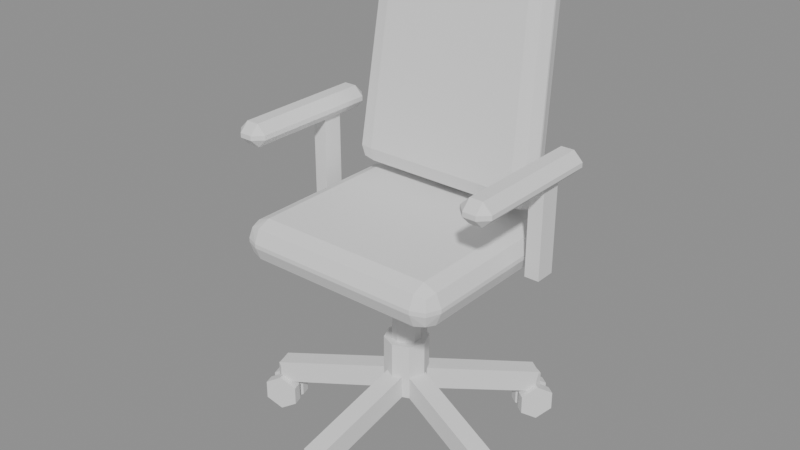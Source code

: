 # Source: source.blend  (saved by Blender 5.2.45; exported with 4.5.12 LTS)
import bpy
from mathutils import Matrix  # noqa: F401  (used for matrix-valued properties, if any)

bpy.ops.wm.read_factory_settings(use_empty=True)
scene = bpy.context.scene
scene.name = 'Scene'

# ---- meshes
me_cube = bpy.data.meshes.new('Cube')
me_cube.from_pydata([(-0.215, -0.195, -0.05), (-0.215, -0.24, -0.005), (-0.26, -0.195, -0.005), (-0.215, -0.2268, -0.03682), (-0.241, -0.221, -0.03098), (-0.2468, -0.2268, -0.005), (-0.2468, -0.195, -0.03682), (-0.215, -0.24, 0.005), (-0.215, -0.195, 0.05), (-0.26, -0.195, 0.005), (-0.215, -0.2268, 0.03682), (-0.241, -0.221, 0.03098), (-0.2468, -0.195, 0.03682), (-0.2468, -0.2268, 0.005), (-0.215, 0.195, -0.05), (-0.26, 0.195, -0.005), (-0.215, 0.24, -0.005), (-0.2468, 0.195, -0.03682), (-0.241, 0.221, -0.03098), (-0.2468, 0.2268, -0.005), (-0.215, 0.2268, -0.03682), (-0.215, 0.195, 0.05), (-0.215, 0.24, 0.005), (-0.26, 0.195, 0.005), (-0.215, 0.2268, 0.03682), (-0.241, 0.221, 0.03098), (-0.2468, 0.2268, 0.005), (-0.2468, 0.195, 0.03682), (0.215, -0.195, -0.05), (0.26, -0.195, -0.005), (0.215, -0.24, -0.005), (0.2468, -0.195, -0.03682), (0.241, -0.221, -0.03098), (0.2468, -0.2268, -0.005), (0.215, -0.2268, -0.03682), (0.215, -0.195, 0.05), (0.215, -0.24, 0.005), (0.26, -0.195, 0.005), (0.215, -0.2268, 0.03682), (0.241, -0.221, 0.03098), (0.2468, -0.2268, 0.005), (0.2468, -0.195, 0.03682), (0.215, 0.195, -0.05), (0.215, 0.24, -0.005), (0.26, 0.195, -0.005), (0.215, 0.2268, -0.03682), (0.241, 0.221, -0.03098), (0.2468, 0.2268, -0.005), (0.2468, 0.195, -0.03682), (0.215, 0.195, 0.05), (0.26, 0.195, 0.005), (0.215, 0.24, 0.005), (0.2468, 0.195, 0.03682), (0.241, 0.221, 0.03098), (0.2468, 0.2268, 0.005), (0.215, 0.2268, 0.03682)], [], [(0, 3, 4, 6), (1, 5, 4, 3), (2, 6, 4, 5), (7, 10, 11, 13), (8, 12, 11, 10), (9, 13, 11, 12), (14, 17, 18, 20), (15, 19, 18, 17), (16, 20, 18, 19), (21, 24, 25, 27), (22, 26, 25, 24), (23, 27, 25, 26), (28, 31, 32, 34), (29, 33, 32, 31), (30, 34, 32, 33), (35, 38, 39, 41), (36, 40, 39, 38), (37, 41, 39, 40), (42, 45, 46, 48), (43, 47, 46, 45), (44, 48, 46, 47), (49, 52, 53, 55), (50, 54, 53, 52), (51, 55, 53, 54), (14, 0, 6, 17), (17, 6, 2, 15), (1, 7, 13, 5), (5, 13, 9, 2), (8, 21, 27, 12), (12, 27, 23, 9), (22, 16, 19, 26), (26, 19, 15, 23), (42, 14, 20, 45), (45, 20, 16, 43), (21, 49, 55, 24), (24, 55, 51, 22), (50, 44, 47, 54), (54, 47, 43, 51), (28, 42, 48, 31), (31, 48, 44, 29), (49, 35, 41, 52), (52, 41, 37, 50), (36, 30, 33, 40), (40, 33, 29, 37), (0, 28, 34, 3), (3, 34, 30, 1), (35, 8, 10, 38), (38, 10, 7, 36), (14, 42, 28, 0), (2, 9, 23, 15), (30, 36, 7, 1), (49, 21, 8, 35), (16, 22, 51, 43), (44, 50, 37, 29)])
_uv = me_cube.uv_layers.new(name='UVMap')
_uv.uv.foreach_set('vector', [0.1466, 0.7266, 0.1466, 0.75, 0.1341, 0.75, 0.125, 0.7266, 0.4875, 0.9784, 0.4875, 1.0, 0.4225, 1.0, 0.375, 0.9784, 0.4875, 0.02344, 0.375, 0.02344, 0.375, 0.009906, 0.4875, 0.0, 0.5125, 0.9784, 0.625, 0.9784, 0.625, 0.9909, 0.5125, 1.0, 0.8534, 0.7266, 0.875, 0.7266, 0.875, 0.7401, 0.8534, 0.75, 0.5125, 0.02344, 0.5125, 0.0, 0.5775, 0.0, 0.625, 0.02344, 0.1466, 0.5234, 0.125, 0.5234, 0.125, 0.5099, 0.1466, 0.5, 0.4875, 0.2266, 0.4875, 0.25, 0.3988, 0.2546, 0.375, 0.2266, 0.4875, 0.2716, 0.375, 0.2716, 0.3988, 0.2546, 0.4875, 0.25, 0.8534, 0.5234, 0.8534, 0.5, 0.8659, 0.5, 0.875, 0.5234, 0.5125, 0.2716, 0.5125, 0.25, 0.6012, 0.245, 0.625, 0.2716, 0.5125, 0.2266, 0.625, 0.2266, 0.6012, 0.245, 0.5125, 0.25, 0.3534, 0.7266, 0.375, 0.7266, 0.3908, 0.7497, 0.3642, 0.7608, 0.4875, 0.7266, 0.4875, 0.75, 0.3908, 0.7497, 0.375, 0.7266, 0.4875, 0.7716, 0.3642, 0.7608, 0.3908, 0.7497, 0.4875, 0.75, 0.6466, 0.7266, 0.6358, 0.7608, 0.6122, 0.7467, 0.625, 0.7266, 0.5125, 0.7716, 0.5125, 0.75, 0.6122, 0.7467, 0.6358, 0.7608, 0.5125, 0.7266, 0.625, 0.7266, 0.6122, 0.7467, 0.5125, 0.75, 0.3534, 0.5234, 0.3642, 0.4892, 0.3878, 0.5033, 0.375, 0.5234, 0.4875, 0.4784, 0.4875, 0.5, 0.3878, 0.5033, 0.3642, 0.4892, 0.4875, 0.5234, 0.375, 0.5234, 0.3878, 0.5033, 0.4875, 0.5, 0.6466, 0.5234, 0.625, 0.5234, 0.6092, 0.5003, 0.6358, 0.4892, 0.5125, 0.5234, 0.5125, 0.5, 0.6092, 0.5003, 0.625, 0.5234, 0.5125, 0.4784, 0.6358, 0.4892, 0.6092, 0.5003, 0.5125, 0.5, 0.1466, 0.5234, 0.1466, 0.7266, 0.125, 0.7266, 0.125, 0.5234, 0.375, 0.2266, 0.375, 0.02344, 0.4875, 0.02344, 0.4875, 0.2266, 0.4875, 0.9784, 0.5125, 0.9784, 0.5125, 1.0, 0.4875, 1.0, 0.4875, 0.0, 0.5125, 0.0, 0.5125, 0.02344, 0.4875, 0.02344, 0.8534, 0.7266, 0.8534, 0.5234, 0.875, 0.5234, 0.875, 0.7266, 0.625, 0.02344, 0.625, 0.2266, 0.5125, 0.2266, 0.5125, 0.02344, 0.5125, 0.2716, 0.4875, 0.2716, 0.4875, 0.25, 0.5125, 0.25, 0.5125, 0.25, 0.4875, 0.25, 0.4875, 0.2266, 0.5125, 0.2266, 0.3534, 0.5234, 0.1466, 0.5234, 0.1466, 0.5, 0.3642, 0.4892, 0.3642, 0.4892, 0.375, 0.2716, 0.4875, 0.2716, 0.4875, 0.4784, 0.8534, 0.5234, 0.6466, 0.5234, 0.6358, 0.4892, 0.8534, 0.5, 0.625, 0.2716, 0.6358, 0.4892, 0.5125, 0.4784, 0.5125, 0.2716, 0.5125, 0.5234, 0.4875, 0.5234, 0.4875, 0.5, 0.5125, 0.5, 0.5125, 0.5, 0.4875, 0.5, 0.4875, 0.4784, 0.5125, 0.4784, 0.3534, 0.7266, 0.3534, 0.5234, 0.375, 0.5234, 0.375, 0.7266, 0.375, 0.7266, 0.375, 0.5234, 0.4875, 0.5234, 0.4875, 0.7266, 0.6466, 0.5234, 0.6466, 0.7266, 0.625, 0.7266, 0.625, 0.5234, 0.625, 0.5234, 0.625, 0.7266, 0.5125, 0.7266, 0.5125, 0.5234, 0.5125, 0.7716, 0.4875, 0.7716, 0.4875, 0.75, 0.5125, 0.75, 0.5125, 0.75, 0.4875, 0.75, 0.4875, 0.7266, 0.5125, 0.7266, 0.1466, 0.7266, 0.3534, 0.7266, 0.3642, 0.7608, 0.1466, 0.75, 0.375, 0.9784, 0.3642, 0.7608, 0.4875, 0.7716, 0.4875, 0.9784, 0.6466, 0.7266, 0.8534, 0.7266, 0.8534, 0.75, 0.6358, 0.7608, 0.6358, 0.7608, 0.625, 0.9784, 0.5125, 0.9784, 0.5125, 0.7716, 0.1466, 0.5234, 0.3534, 0.5234, 0.3534, 0.7266, 0.1466, 0.7266, 0.4875, 0.02344, 0.5125, 0.02344, 0.5125, 0.2266, 0.4875, 0.2266, 0.4875, 0.7716, 0.5125, 0.7716, 0.5125, 0.9784, 0.4875, 0.9784, 0.6466, 0.5234, 0.8534, 0.5234, 0.8534, 0.7266, 0.6466, 0.7266, 0.4875, 0.2716, 0.5125, 0.2716, 0.5125, 0.4784, 0.4875, 0.4784, 0.4875, 0.5234, 0.5125, 0.5234, 0.5125, 0.7266, 0.4875, 0.7266])
me_cube.update()
me_cube_001 = bpy.data.meshes.new('Cube.001')
me_cube_001.from_pydata([(-0.195, -0.02561, -0.265), (-0.195, -0.07061, -0.22), (-0.24, -0.0375, -0.22), (-0.195, -0.05743, -0.2518), (-0.221, -0.05815, -0.246), (-0.2268, -0.06558, -0.22), (-0.2268, -0.03376, -0.2518), (-0.1788, -0.07061, 0.22), (-0.1755, -0.02561, 0.265), (-0.2201, -0.0375, 0.22), (-0.1765, -0.05743, 0.2518), (-0.2005, -0.05815, 0.246), (-0.2053, -0.03376, 0.2518), (-0.208, -0.06558, 0.22), (-0.195, -0.02061, -0.265), (-0.24, -0.0325, -0.22), (-0.195, 0.02439, -0.22), (-0.2268, -0.02876, -0.2518), (-0.221, -0.001192, -0.246), (-0.2268, 0.003058, -0.22), (-0.195, 0.01121, -0.2518), (-0.1755, -0.02061, 0.265), (-0.1788, 0.02439, 0.22), (-0.2201, -0.0325, 0.22), (-0.1765, 0.01121, 0.2518), (-0.2005, -0.001192, 0.246), (-0.208, 0.003058, 0.22), (-0.2053, -0.02876, 0.2518), (0.195, -0.02561, -0.265), (0.24, -0.0375, -0.22), (0.195, -0.07061, -0.22), (0.2268, -0.03376, -0.2518), (0.221, -0.05815, -0.246), (0.2268, -0.06558, -0.22), (0.195, -0.05743, -0.2518), (0.1755, -0.02561, 0.265), (0.1788, -0.07061, 0.22), (0.2201, -0.0375, 0.22), (0.1765, -0.05743, 0.2518), (0.2005, -0.05815, 0.246), (0.208, -0.06558, 0.22), (0.2053, -0.03376, 0.2518), (0.195, -0.02061, -0.265), (0.195, 0.02439, -0.22), (0.24, -0.0325, -0.22), (0.195, 0.01121, -0.2518), (0.221, -0.001192, -0.246), (0.2268, 0.003058, -0.22), (0.2268, -0.02876, -0.2518), (0.1755, -0.02061, 0.265), (0.2201, -0.0325, 0.22), (0.1788, 0.02439, 0.22), (0.2053, -0.02876, 0.2518), (0.2005, -0.001192, 0.246), (0.208, 0.003058, 0.22), (0.1765, 0.01121, 0.2518)], [], [(0, 3, 4, 6), (1, 5, 4, 3), (2, 6, 4, 5), (7, 10, 11, 13), (8, 12, 11, 10), (9, 13, 11, 12), (14, 17, 18, 20), (15, 19, 18, 17), (16, 20, 18, 19), (21, 24, 25, 27), (22, 26, 25, 24), (23, 27, 25, 26), (28, 31, 32, 34), (29, 33, 32, 31), (30, 34, 32, 33), (35, 38, 39, 41), (36, 40, 39, 38), (37, 41, 39, 40), (42, 45, 46, 48), (43, 47, 46, 45), (44, 48, 46, 47), (49, 52, 53, 55), (50, 54, 53, 52), (51, 55, 53, 54), (14, 0, 6, 17), (17, 6, 2, 15), (1, 7, 13, 5), (5, 13, 9, 2), (8, 21, 27, 12), (12, 27, 23, 9), (22, 16, 19, 26), (26, 19, 15, 23), (42, 14, 20, 45), (45, 20, 16, 43), (21, 49, 55, 24), (24, 55, 51, 22), (50, 44, 47, 54), (54, 47, 43, 51), (28, 42, 48, 31), (31, 48, 44, 29), (49, 35, 41, 52), (52, 41, 37, 50), (36, 30, 33, 40), (40, 33, 29, 37), (0, 28, 34, 3), (3, 34, 30, 1), (35, 8, 10, 38), (38, 10, 7, 36), (14, 42, 28, 0), (2, 9, 23, 15), (30, 36, 7, 1), (49, 21, 8, 35), (16, 22, 51, 43), (44, 50, 37, 29)])
_uv = me_cube_001.uv_layers.new(name='UVMap')
_uv.uv.foreach_set('vector', [0.1484, 0.6316, 0.1484, 0.75, 0.1349, 0.75, 0.125, 0.6316, 0.3962, 0.9766, 0.3962, 1.0, 0.384, 1.0, 0.375, 0.9766, 0.3962, 0.1184, 0.375, 0.1184, 0.375, 0.05005, 0.3962, 0.0, 0.6038, 0.9766, 0.625, 0.9766, 0.625, 0.9901, 0.6038, 1.0, 0.8516, 0.6316, 0.875, 0.6316, 0.875, 0.6999, 0.8516, 0.75, 0.6038, 0.1184, 0.6038, 0.0, 0.616, 0.0, 0.625, 0.1184, 0.1484, 0.6184, 0.125, 0.6184, 0.125, 0.5501, 0.1484, 0.5, 0.3962, 0.1316, 0.3962, 0.25, 0.3795, 0.255, 0.375, 0.1316, 0.3962, 0.2734, 0.375, 0.2734, 0.3795, 0.255, 0.3962, 0.25, 0.8516, 0.6184, 0.8516, 0.5, 0.8651, 0.5, 0.875, 0.6184, 0.6038, 0.2734, 0.6038, 0.25, 0.6205, 0.225, 0.625, 0.2734, 0.6038, 0.1316, 0.625, 0.1316, 0.6205, 0.225, 0.6038, 0.25, 0.3516, 0.6316, 0.375, 0.6316, 0.378, 0.7366, 0.3633, 0.7617, 0.3962, 0.6316, 0.3962, 0.75, 0.378, 0.7366, 0.375, 0.6316, 0.3962, 0.7734, 0.3633, 0.7617, 0.378, 0.7366, 0.3962, 0.75, 0.6484, 0.6316, 0.6367, 0.7617, 0.6253, 0.7333, 0.625, 0.6316, 0.6038, 0.7734, 0.6038, 0.75, 0.6253, 0.7333, 0.6367, 0.7617, 0.6038, 0.6316, 0.625, 0.6316, 0.6253, 0.7333, 0.6038, 0.75, 0.3516, 0.6184, 0.3633, 0.4883, 0.3747, 0.5167, 0.375, 0.6184, 0.3962, 0.4766, 0.3962, 0.5, 0.3747, 0.5167, 0.3633, 0.4883, 0.3962, 0.6184, 0.375, 0.6184, 0.3747, 0.5167, 0.3962, 0.5, 0.6484, 0.6184, 0.625, 0.6184, 0.622, 0.5134, 0.6367, 0.4883, 0.6038, 0.6184, 0.6038, 0.5, 0.622, 0.5134, 0.625, 0.6184, 0.6038, 0.4766, 0.6367, 0.4883, 0.622, 0.5134, 0.6038, 0.5, 0.1484, 0.6184, 0.1484, 0.6316, 0.125, 0.6316, 0.125, 0.6184, 0.375, 0.1316, 0.375, 0.1184, 0.3962, 0.1184, 0.3962, 0.1316, 0.3962, 0.9766, 0.6038, 0.9766, 0.6038, 1.0, 0.3962, 1.0, 0.3962, 0.0, 0.6038, 0.0, 0.6038, 0.1184, 0.3962, 0.1184, 0.8516, 0.6316, 0.8516, 0.6184, 0.875, 0.6184, 0.875, 0.6316, 0.625, 0.1184, 0.625, 0.1316, 0.6038, 0.1316, 0.6038, 0.1184, 0.6038, 0.2734, 0.3962, 0.2734, 0.3962, 0.25, 0.6038, 0.25, 0.6038, 0.25, 0.3962, 0.25, 0.3962, 0.1316, 0.6038, 0.1316, 0.3516, 0.6184, 0.1484, 0.6184, 0.1484, 0.5, 0.3633, 0.4883, 0.3633, 0.4883, 0.375, 0.2734, 0.3962, 0.2734, 0.3962, 0.4766, 0.8516, 0.6184, 0.6484, 0.6184, 0.6367, 0.4883, 0.8516, 0.5, 0.625, 0.2734, 0.6367, 0.4883, 0.6038, 0.4766, 0.6038, 0.2734, 0.6038, 0.6184, 0.3962, 0.6184, 0.3962, 0.5, 0.6038, 0.5, 0.6038, 0.5, 0.3962, 0.5, 0.3962, 0.4766, 0.6038, 0.4766, 0.3516, 0.6316, 0.3516, 0.6184, 0.375, 0.6184, 0.375, 0.6316, 0.375, 0.6316, 0.375, 0.6184, 0.3962, 0.6184, 0.3962, 0.6316, 0.6484, 0.6184, 0.6484, 0.6316, 0.625, 0.6316, 0.625, 0.6184, 0.625, 0.6184, 0.625, 0.6316, 0.6038, 0.6316, 0.6038, 0.6184, 0.6038, 0.7734, 0.3962, 0.7734, 0.3962, 0.75, 0.6038, 0.75, 0.6038, 0.75, 0.3962, 0.75, 0.3962, 0.6316, 0.6038, 0.6316, 0.1484, 0.6316, 0.3516, 0.6316, 0.3633, 0.7617, 0.1484, 0.75, 0.375, 0.9766, 0.3633, 0.7617, 0.3962, 0.7734, 0.3962, 0.9766, 0.6484, 0.6316, 0.8516, 0.6316, 0.8516, 0.75, 0.6367, 0.7617, 0.6367, 0.7617, 0.625, 0.9766, 0.6038, 0.9766, 0.6038, 0.7734, 0.1484, 0.6184, 0.3516, 0.6184, 0.3516, 0.6316, 0.1484, 0.6316, 0.3962, 0.1184, 0.6038, 0.1184, 0.6038, 0.1316, 0.3962, 0.1316, 0.3962, 0.7734, 0.6038, 0.7734, 0.6038, 0.9766, 0.3962, 0.9766, 0.6484, 0.6184, 0.8516, 0.6184, 0.8516, 0.6316, 0.6484, 0.6316, 0.3962, 0.2734, 0.6038, 0.2734, 0.6038, 0.4766, 0.3962, 0.4766, 0.3962, 0.6184, 0.6038, 0.6184, 0.6038, 0.6316, 0.3962, 0.6316])
me_cube_001.update()
me_cube_002 = bpy.data.meshes.new('Cube.002')
me_cube_002.from_pydata([(-0.05, -0.0375, -0.12), (-0.05, -0.0375, 0.12), (-0.05, 0.0375, -0.12), (-0.05, 0.0375, 0.12), (0.05, -0.0375, -0.12), (0.05, -0.0375, 0.12), (0.05, 0.0375, -0.12), (0.05, 0.0375, 0.12)], [], [(0, 1, 3, 2), (2, 3, 7, 6), (6, 7, 5, 4), (4, 5, 1, 0), (2, 6, 4, 0), (7, 3, 1, 5)])
_uv = me_cube_002.uv_layers.new(name='UVMap')
_uv.uv.foreach_set('vector', [0.375, 0.0, 0.625, 0.0, 0.625, 0.25, 0.375, 0.25, 0.375, 0.25, 0.625, 0.25, 0.625, 0.5, 0.375, 0.5, 0.375, 0.5, 0.625, 0.5, 0.625, 0.75, 0.375, 0.75, 0.375, 0.75, 0.625, 0.75, 0.625, 1.0, 0.375, 1.0, 0.125, 0.5, 0.375, 0.5, 0.375, 0.75, 0.125, 0.75, 0.625, 0.5, 0.875, 0.5, 0.875, 0.75, 0.625, 0.75])
me_cube_002.update()
me_cube_003 = bpy.data.meshes.new('Cube.003')
me_cube_003.from_pydata([(-0.0155, -0.158, -0.0275), (-0.0155, -0.18, -0.0055), (-0.0375, -0.158, -0.0055), (-0.0155, -0.18, 0.0055), (-0.0155, -0.158, 0.0275), (-0.0375, -0.158, 0.0055), (-0.0155, 0.158, -0.0275), (-0.0375, 0.158, -0.0055), (-0.0155, 0.18, -0.0055), (-0.0155, 0.158, 0.0275), (-0.0155, 0.18, 0.0055), (-0.0375, 0.158, 0.0055), (0.0155, -0.158, -0.0275), (0.0375, -0.158, -0.0055), (0.0155, -0.18, -0.0055), (0.0155, -0.158, 0.0275), (0.0155, -0.18, 0.0055), (0.0375, -0.158, 0.0055), (0.0155, 0.158, -0.0275), (0.0155, 0.18, -0.0055), (0.0375, 0.158, -0.0055), (0.0155, 0.158, 0.0275), (0.0375, 0.158, 0.0055), (0.0155, 0.18, 0.0055)], [], [(0, 1, 2), (3, 4, 5), (6, 7, 8), (9, 10, 11), (12, 13, 14), (15, 16, 17), (18, 19, 20), (21, 22, 23), (6, 0, 2, 7), (1, 3, 5, 2), (4, 9, 11, 5), (10, 8, 7, 11), (18, 6, 8, 19), (9, 21, 23, 10), (22, 20, 19, 23), (12, 18, 20, 13), (21, 15, 17, 22), (16, 14, 13, 17), (0, 12, 14, 1), (15, 4, 3, 16), (6, 18, 12, 0), (2, 5, 11, 7), (14, 16, 3, 1), (21, 9, 4, 15), (8, 10, 23, 19), (20, 22, 17, 13)])
_uv = me_cube_003.uv_layers.new(name='UVMap')
_uv.uv.foreach_set('vector', [0.1983, 0.7347, 0.1983, 0.75, 0.125, 0.7347, 0.525, 0.0, 0.625, 0.01528, 0.525, 0.01528, 0.1983, 0.5153, 0.125, 0.5153, 0.1983, 0.5, 0.625, 0.2643, 0.525, 0.305, 0.525, 0.2347, 0.3017, 0.7347, 0.45, 0.7347, 0.3883, 0.7867, 0.6617, 0.779, 0.525, 0.8233, 0.525, 0.7385, 0.3017, 0.5153, 0.3883, 0.4633, 0.45, 0.5153, 0.6617, 0.471, 0.525, 0.5115, 0.525, 0.4267, 0.1983, 0.5153, 0.1983, 0.7347, 0.125, 0.7347, 0.125, 0.5153, 0.475, 0.0, 0.525, 0.0, 0.525, 0.01528, 0.475, 0.01528, 0.625, 0.01528, 0.625, 0.2643, 0.525, 0.2347, 0.525, 0.01528, 0.525, 0.305, 0.475, 0.3233, 0.475, 0.2347, 0.525, 0.2347, 0.3017, 0.5153, 0.1983, 0.5153, 0.1983, 0.5, 0.3883, 0.4633, 0.625, 0.2643, 0.6617, 0.471, 0.525, 0.4267, 0.525, 0.305, 0.525, 0.5115, 0.45, 0.5153, 0.3883, 0.4633, 0.525, 0.4267, 0.3017, 0.7347, 0.3017, 0.5153, 0.45, 0.5153, 0.45, 0.7347, 0.6617, 0.471, 0.6617, 0.779, 0.525, 0.7385, 0.525, 0.5115, 0.525, 0.8233, 0.3883, 0.7867, 0.45, 0.7347, 0.525, 0.7385, 0.1983, 0.7347, 0.3017, 0.7347, 0.3883, 0.7867, 0.1983, 0.75, 0.6617, 0.779, 0.625, 0.9267, 0.525, 0.9267, 0.525, 0.8233, 0.1983, 0.5153, 0.3017, 0.5153, 0.3017, 0.7347, 0.1983, 0.7347, 0.475, 0.01528, 0.525, 0.01528, 0.525, 0.2347, 0.475, 0.2347, 0.3883, 0.7867, 0.525, 0.8233, 0.525, 0.9267, 0.475, 0.9267, 0.6617, 0.471, 0.8017, 0.5153, 0.8017, 0.7347, 0.6617, 0.779, 0.475, 0.3233, 0.525, 0.305, 0.525, 0.4267, 0.3883, 0.4633, 0.45, 0.5153, 0.525, 0.5115, 0.525, 0.7385, 0.45, 0.7347])
me_cube_003.update()
me_cube_004 = bpy.data.meshes.new('Cube.004')
me_cube_004.from_pydata([(-0.0175, -0.025, -0.115), (-0.0175, -0.025, 0.115), (-0.0175, 0.025, -0.115), (-0.0175, 0.025, 0.115), (0.0175, -0.025, -0.115), (0.0175, -0.025, 0.115), (0.0175, 0.025, -0.115), (0.0175, 0.025, 0.115)], [], [(0, 1, 3, 2), (2, 3, 7, 6), (6, 7, 5, 4), (4, 5, 1, 0), (2, 6, 4, 0), (7, 3, 1, 5)])
_uv = me_cube_004.uv_layers.new(name='UVMap')
_uv.uv.foreach_set('vector', [0.375, 0.0, 0.625, 0.0, 0.625, 0.25, 0.375, 0.25, 0.375, 0.25, 0.625, 0.25, 0.625, 0.5, 0.375, 0.5, 0.375, 0.5, 0.625, 0.5, 0.625, 0.75, 0.375, 0.75, 0.375, 0.75, 0.625, 0.75, 0.625, 1.0, 0.375, 1.0, 0.125, 0.5, 0.375, 0.5, 0.375, 0.75, 0.125, 0.75, 0.625, 0.5, 0.875, 0.5, 0.875, 0.75, 0.625, 0.75])
me_cube_004.update()
me_cube_005 = bpy.data.meshes.new('Cube.005')
me_cube_005.from_pydata([(-0.0155, -0.158, -0.0275), (-0.0155, -0.18, -0.0055), (-0.0375, -0.158, -0.0055), (-0.0155, -0.18, 0.0055), (-0.0155, -0.158, 0.0275), (-0.0375, -0.158, 0.0055), (-0.0155, 0.158, -0.0275), (-0.0375, 0.158, -0.0055), (-0.0155, 0.18, -0.0055), (-0.0155, 0.158, 0.0275), (-0.0155, 0.18, 0.0055), (-0.0375, 0.158, 0.0055), (0.0155, -0.158, -0.0275), (0.0375, -0.158, -0.0055), (0.0155, -0.18, -0.0055), (0.0155, -0.158, 0.0275), (0.0155, -0.18, 0.0055), (0.0375, -0.158, 0.0055), (0.0155, 0.158, -0.0275), (0.0155, 0.18, -0.0055), (0.0375, 0.158, -0.0055), (0.0155, 0.158, 0.0275), (0.0375, 0.158, 0.0055), (0.0155, 0.18, 0.0055)], [], [(0, 1, 2), (3, 4, 5), (6, 7, 8), (9, 10, 11), (12, 13, 14), (15, 16, 17), (18, 19, 20), (21, 22, 23), (6, 0, 2, 7), (1, 3, 5, 2), (4, 9, 11, 5), (10, 8, 7, 11), (18, 6, 8, 19), (9, 21, 23, 10), (22, 20, 19, 23), (12, 18, 20, 13), (21, 15, 17, 22), (16, 14, 13, 17), (0, 12, 14, 1), (15, 4, 3, 16), (6, 18, 12, 0), (2, 5, 11, 7), (14, 16, 3, 1), (21, 9, 4, 15), (8, 10, 23, 19), (20, 22, 17, 13)])
_uv = me_cube_005.uv_layers.new(name='UVMap')
_uv.uv.foreach_set('vector', [0.1983, 0.7347, 0.1983, 0.75, 0.125, 0.7347, 0.525, 0.0, 0.625, 0.01528, 0.525, 0.01528, 0.1983, 0.5153, 0.125, 0.5153, 0.1983, 0.5, 0.625, 0.2643, 0.525, 0.305, 0.525, 0.2347, 0.3017, 0.7347, 0.45, 0.7347, 0.3883, 0.7867, 0.6617, 0.779, 0.525, 0.8233, 0.525, 0.7385, 0.3017, 0.5153, 0.3883, 0.4633, 0.45, 0.5153, 0.6617, 0.471, 0.525, 0.5115, 0.525, 0.4267, 0.1983, 0.5153, 0.1983, 0.7347, 0.125, 0.7347, 0.125, 0.5153, 0.475, 0.0, 0.525, 0.0, 0.525, 0.01528, 0.475, 0.01528, 0.625, 0.01528, 0.625, 0.2643, 0.525, 0.2347, 0.525, 0.01528, 0.525, 0.305, 0.475, 0.3233, 0.475, 0.2347, 0.525, 0.2347, 0.3017, 0.5153, 0.1983, 0.5153, 0.1983, 0.5, 0.3883, 0.4633, 0.625, 0.2643, 0.6617, 0.471, 0.525, 0.4267, 0.525, 0.305, 0.525, 0.5115, 0.45, 0.5153, 0.3883, 0.4633, 0.525, 0.4267, 0.3017, 0.7347, 0.3017, 0.5153, 0.45, 0.5153, 0.45, 0.7347, 0.6617, 0.471, 0.6617, 0.779, 0.525, 0.7385, 0.525, 0.5115, 0.525, 0.8233, 0.3883, 0.7867, 0.45, 0.7347, 0.525, 0.7385, 0.1983, 0.7347, 0.3017, 0.7347, 0.3883, 0.7867, 0.1983, 0.75, 0.6617, 0.779, 0.625, 0.9267, 0.525, 0.9267, 0.525, 0.8233, 0.1983, 0.5153, 0.3017, 0.5153, 0.3017, 0.7347, 0.1983, 0.7347, 0.475, 0.01528, 0.525, 0.01528, 0.525, 0.2347, 0.475, 0.2347, 0.3883, 0.7867, 0.525, 0.8233, 0.525, 0.9267, 0.475, 0.9267, 0.6617, 0.471, 0.8017, 0.5153, 0.8017, 0.7347, 0.6617, 0.779, 0.475, 0.3233, 0.525, 0.305, 0.525, 0.4267, 0.3883, 0.4633, 0.45, 0.5153, 0.525, 0.5115, 0.525, 0.7385, 0.45, 0.7347])
me_cube_005.update()
me_cube_006 = bpy.data.meshes.new('Cube.006')
me_cube_006.from_pydata([(-0.0175, -0.025, -0.115), (-0.0175, -0.025, 0.115), (-0.0175, 0.025, -0.115), (-0.0175, 0.025, 0.115), (0.0175, -0.025, -0.115), (0.0175, -0.025, 0.115), (0.0175, 0.025, -0.115), (0.0175, 0.025, 0.115)], [], [(0, 1, 3, 2), (2, 3, 7, 6), (6, 7, 5, 4), (4, 5, 1, 0), (2, 6, 4, 0), (7, 3, 1, 5)])
_uv = me_cube_006.uv_layers.new(name='UVMap')
_uv.uv.foreach_set('vector', [0.375, 0.0, 0.625, 0.0, 0.625, 0.25, 0.375, 0.25, 0.375, 0.25, 0.625, 0.25, 0.625, 0.5, 0.375, 0.5, 0.375, 0.5, 0.625, 0.5, 0.625, 0.75, 0.375, 0.75, 0.375, 0.75, 0.625, 0.75, 0.625, 1.0, 0.375, 1.0, 0.125, 0.5, 0.375, 0.5, 0.375, 0.75, 0.125, 0.75, 0.625, 0.5, 0.875, 0.5, 0.875, 0.75, 0.625, 0.75])
me_cube_006.update()
me_cylinder = bpy.data.meshes.new('Cylinder')
me_cylinder.from_pydata([(0.0, 0.035, -0.17), (0.0, 0.035, 0.17), (0.02057, 0.02832, -0.17), (0.02057, 0.02832, 0.17), (0.03329, 0.01082, -0.17), (0.03329, 0.01082, 0.17), (0.03329, -0.01082, -0.17), (0.03329, -0.01082, 0.17), (0.02057, -0.02832, -0.17), (0.02057, -0.02832, 0.17), (0.0, -0.035, -0.17), (0.0, -0.035, 0.17), (-0.02057, -0.02832, -0.17), (-0.02057, -0.02832, 0.17), (-0.03329, -0.01082, -0.17), (-0.03329, -0.01082, 0.17), (-0.03329, 0.01082, -0.17), (-0.03329, 0.01082, 0.17), (-0.02057, 0.02832, -0.17), (-0.02057, 0.02832, 0.17)], [], [(0, 1, 3, 2), (2, 3, 5, 4), (4, 5, 7, 6), (6, 7, 9, 8), (8, 9, 11, 10), (10, 11, 13, 12), (12, 13, 15, 14), (14, 15, 17, 16), (3, 1, 19, 17, 15, 13, 11, 9, 7, 5), (16, 17, 19, 18), (18, 19, 1, 0), (0, 2, 4, 6, 8, 10, 12, 14, 16, 18)])
_uv = me_cylinder.uv_layers.new(name='UVMap')
_uv.uv.foreach_set('vector', [1.0, 0.5, 1.0, 1.0, 0.9, 1.0, 0.9, 0.5, 0.9, 0.5, 0.9, 1.0, 0.8, 1.0, 0.8, 0.5, 0.8, 0.5, 0.8, 1.0, 0.7, 1.0, 0.7, 0.5, 0.7, 0.5, 0.7, 1.0, 0.6, 1.0, 0.6, 0.5, 0.6, 0.5, 0.6, 1.0, 0.5, 1.0, 0.5, 0.5, 0.5, 0.5, 0.5, 1.0, 0.4, 1.0, 0.4, 0.5, 0.4, 0.5, 0.4, 1.0, 0.3, 1.0, 0.3, 0.5, 0.3, 0.5, 0.3, 1.0, 0.2, 1.0, 0.2, 0.5, 0.3911, 0.4442, 0.25, 0.49, 0.1089, 0.4442, 0.02175, 0.3242, 0.02175, 0.1758, 0.1089, 0.05584, 0.25, 0.01, 0.3911, 0.05584, 0.4783, 0.1758, 0.4783, 0.3242, 0.2, 0.5, 0.2, 1.0, 0.1, 1.0, 0.1, 0.5, 0.1, 0.5, 0.1, 1.0, -7.451e-08, 1.0, -7.451e-08, 0.5, 0.75, 0.49, 0.8911, 0.4442, 0.9783, 0.3242, 0.9783, 0.1758, 0.8911, 0.05584, 0.75, 0.01, 0.6089, 0.05584, 0.5217, 0.1758, 0.5217, 0.3242, 0.6089, 0.4442])
me_cylinder.update()
me_cylinder_001 = bpy.data.meshes.new('Cylinder.001')
me_cylinder_001.from_pydata([(0.0, 0.053, -0.07), (0.0, 0.053, 0.07), (0.03748, 0.03748, -0.07), (0.03748, 0.03748, 0.07), (0.053, 0.0, -0.07), (0.053, 0.0, 0.07), (0.03748, -0.03748, -0.07), (0.03748, -0.03748, 0.07), (0.0, -0.053, -0.07), (0.0, -0.053, 0.07), (-0.03748, -0.03748, -0.07), (-0.03748, -0.03748, 0.07), (-0.053, 0.0, -0.07), (-0.053, 0.0, 0.07), (-0.03748, 0.03748, -0.07), (-0.03748, 0.03748, 0.07)], [], [(0, 1, 3, 2), (2, 3, 5, 4), (4, 5, 7, 6), (6, 7, 9, 8), (8, 9, 11, 10), (10, 11, 13, 12), (3, 1, 15, 13, 11, 9, 7, 5), (12, 13, 15, 14), (14, 15, 1, 0), (0, 2, 4, 6, 8, 10, 12, 14)])
_uv = me_cylinder_001.uv_layers.new(name='UVMap')
_uv.uv.foreach_set('vector', [1.0, 0.5, 1.0, 1.0, 0.875, 1.0, 0.875, 0.5, 0.875, 0.5, 0.875, 1.0, 0.75, 1.0, 0.75, 0.5, 0.75, 0.5, 0.75, 1.0, 0.625, 1.0, 0.625, 0.5, 0.625, 0.5, 0.625, 1.0, 0.5, 1.0, 0.5, 0.5, 0.5, 0.5, 0.5, 1.0, 0.375, 1.0, 0.375, 0.5, 0.375, 0.5, 0.375, 1.0, 0.25, 1.0, 0.25, 0.5, 0.4197, 0.4197, 0.25, 0.49, 0.08029, 0.4197, 0.01, 0.25, 0.08029, 0.08029, 0.25, 0.01, 0.4197, 0.08029, 0.49, 0.25, 0.25, 0.5, 0.25, 1.0, 0.125, 1.0, 0.125, 0.5, 0.125, 0.5, 0.125, 1.0, 0.0, 1.0, 0.0, 0.5, 0.75, 0.49, 0.9197, 0.4197, 0.99, 0.25, 0.9197, 0.08029, 0.75, 0.01, 0.5803, 0.08029, 0.51, 0.25, 0.5803, 0.4197])
me_cylinder_001.update()
me_cylinder_002 = bpy.data.meshes.new('Cylinder.002')
me_cylinder_002.from_pydata([(0.0, 0.075, -0.0175), (0.0, 0.075, 0.0175), (0.05303, 0.05303, -0.0175), (0.05303, 0.05303, 0.0175), (0.075, 0.0, -0.0175), (0.075, 0.0, 0.0175), (0.05303, -0.05303, -0.0175), (0.05303, -0.05303, 0.0175), (0.0, -0.075, -0.0175), (0.0, -0.075, 0.0175), (-0.05303, -0.05303, -0.0175), (-0.05303, -0.05303, 0.0175), (-0.075, 0.0, -0.0175), (-0.075, 0.0, 0.0175), (-0.05303, 0.05303, -0.0175), (-0.05303, 0.05303, 0.0175)], [], [(0, 1, 3, 2), (2, 3, 5, 4), (4, 5, 7, 6), (6, 7, 9, 8), (8, 9, 11, 10), (10, 11, 13, 12), (3, 1, 15, 13, 11, 9, 7, 5), (12, 13, 15, 14), (14, 15, 1, 0), (0, 2, 4, 6, 8, 10, 12, 14)])
_uv = me_cylinder_002.uv_layers.new(name='UVMap')
_uv.uv.foreach_set('vector', [1.0, 0.5, 1.0, 1.0, 0.875, 1.0, 0.875, 0.5, 0.875, 0.5, 0.875, 1.0, 0.75, 1.0, 0.75, 0.5, 0.75, 0.5, 0.75, 1.0, 0.625, 1.0, 0.625, 0.5, 0.625, 0.5, 0.625, 1.0, 0.5, 1.0, 0.5, 0.5, 0.5, 0.5, 0.5, 1.0, 0.375, 1.0, 0.375, 0.5, 0.375, 0.5, 0.375, 1.0, 0.25, 1.0, 0.25, 0.5, 0.4197, 0.4197, 0.25, 0.49, 0.08029, 0.4197, 0.01, 0.25, 0.08029, 0.08029, 0.25, 0.01, 0.4197, 0.08029, 0.49, 0.25, 0.25, 0.5, 0.25, 1.0, 0.125, 1.0, 0.125, 0.5, 0.125, 0.5, 0.125, 1.0, 0.0, 1.0, 0.0, 0.5, 0.75, 0.49, 0.9197, 0.4197, 0.99, 0.25, 0.9197, 0.08029, 0.75, 0.01, 0.5803, 0.08029, 0.51, 0.25, 0.5803, 0.4197])
me_cylinder_002.update()
me_cube_007 = bpy.data.meshes.new('Cube.007')
me_cube_007.from_pydata([(-0.0225, -0.0275, -0.1456), (-0.0225, -0.0275, 0.1456), (-0.0225, 0.0275, -0.1456), (-0.0225, 0.0275, 0.1456), (0.0225, -0.0275, -0.1456), (0.0225, -0.0275, 0.1456), (0.0225, 0.0275, -0.1456), (0.0225, 0.0275, 0.1456)], [], [(0, 1, 3, 2), (2, 3, 7, 6), (6, 7, 5, 4), (4, 5, 1, 0), (2, 6, 4, 0), (7, 3, 1, 5)])
_uv = me_cube_007.uv_layers.new(name='UVMap')
_uv.uv.foreach_set('vector', [0.375, 0.0, 0.625, 0.0, 0.625, 0.25, 0.375, 0.25, 0.375, 0.25, 0.625, 0.25, 0.625, 0.5, 0.375, 0.5, 0.375, 0.5, 0.625, 0.5, 0.625, 0.75, 0.375, 0.75, 0.375, 0.75, 0.625, 0.75, 0.625, 1.0, 0.375, 1.0, 0.125, 0.5, 0.375, 0.5, 0.375, 0.75, 0.125, 0.75, 0.625, 0.5, 0.875, 0.5, 0.875, 0.75, 0.625, 0.75])
me_cube_007.update()
me_cylinder_003 = bpy.data.meshes.new('Cylinder.003')
me_cylinder_003.from_pydata([(0.0, 0.018, -0.0325), (0.0, 0.018, 0.0325), (0.01559, 0.009, -0.0325), (0.01559, 0.009, 0.0325), (0.01559, -0.009, -0.0325), (0.01559, -0.009, 0.0325), (0.0, -0.018, -0.0325), (0.0, -0.018, 0.0325), (-0.01559, -0.009, -0.0325), (-0.01559, -0.009, 0.0325), (-0.01559, 0.009, -0.0325), (-0.01559, 0.009, 0.0325)], [], [(0, 1, 3, 2), (2, 3, 5, 4), (4, 5, 7, 6), (6, 7, 9, 8), (3, 1, 11, 9, 7, 5), (8, 9, 11, 10), (10, 11, 1, 0), (0, 2, 4, 6, 8, 10)])
_uv = me_cylinder_003.uv_layers.new(name='UVMap')
_uv.uv.foreach_set('vector', [1.0, 0.5, 1.0, 1.0, 0.8333, 1.0, 0.8333, 0.5, 0.8333, 0.5, 0.8333, 1.0, 0.6667, 1.0, 0.6667, 0.5, 0.6667, 0.5, 0.6667, 1.0, 0.5, 1.0, 0.5, 0.5, 0.5, 0.5, 0.5, 1.0, 0.3333, 1.0, 0.3333, 0.5, 0.4578, 0.37, 0.25, 0.49, 0.04215, 0.37, 0.04215, 0.13, 0.25, 0.01, 0.4578, 0.13, 0.3333, 0.5, 0.3333, 1.0, 0.1667, 1.0, 0.1667, 0.5, 0.1667, 0.5, 0.1667, 1.0, -8.941e-08, 1.0, -8.941e-08, 0.5, 0.75, 0.49, 0.9578, 0.37, 0.9578, 0.13, 0.75, 0.01, 0.5422, 0.13, 0.5422, 0.37])
me_cylinder_003.update()
me_cylinder_004 = bpy.data.meshes.new('Cylinder.004')
me_cylinder_004.from_pydata([(0.0, 0.045, -0.0125), (0.0, 0.045, 0.0125), (0.03897, 0.0225, -0.0125), (0.03897, 0.0225, 0.0125), (0.03897, -0.0225, -0.0125), (0.03897, -0.0225, 0.0125), (0.0, -0.045, -0.0125), (0.0, -0.045, 0.0125), (-0.03897, -0.0225, -0.0125), (-0.03897, -0.0225, 0.0125), (-0.03897, 0.0225, -0.0125), (-0.03897, 0.0225, 0.0125)], [], [(0, 1, 3, 2), (2, 3, 5, 4), (4, 5, 7, 6), (6, 7, 9, 8), (3, 1, 11, 9, 7, 5), (8, 9, 11, 10), (10, 11, 1, 0), (0, 2, 4, 6, 8, 10)])
_uv = me_cylinder_004.uv_layers.new(name='UVMap')
_uv.uv.foreach_set('vector', [1.0, 0.5, 1.0, 1.0, 0.8333, 1.0, 0.8333, 0.5, 0.8333, 0.5, 0.8333, 1.0, 0.6667, 1.0, 0.6667, 0.5, 0.6667, 0.5, 0.6667, 1.0, 0.5, 1.0, 0.5, 0.5, 0.5, 0.5, 0.5, 1.0, 0.3333, 1.0, 0.3333, 0.5, 0.4578, 0.37, 0.25, 0.49, 0.04215, 0.37, 0.04215, 0.13, 0.25, 0.01, 0.4578, 0.13, 0.3333, 0.5, 0.3333, 1.0, 0.1667, 1.0, 0.1667, 0.5, 0.1667, 0.5, 0.1667, 1.0, -8.941e-08, 1.0, -8.941e-08, 0.5, 0.75, 0.49, 0.9578, 0.37, 0.9578, 0.13, 0.75, 0.01, 0.5422, 0.13, 0.5422, 0.37])
me_cylinder_004.update()
me_cylinder_005 = bpy.data.meshes.new('Cylinder.005')
me_cylinder_005.from_pydata([(0.0, 0.045, -0.0125), (0.0, 0.045, 0.0125), (0.03897, 0.0225, -0.0125), (0.03897, 0.0225, 0.0125), (0.03897, -0.0225, -0.0125), (0.03897, -0.0225, 0.0125), (0.0, -0.045, -0.0125), (0.0, -0.045, 0.0125), (-0.03897, -0.0225, -0.0125), (-0.03897, -0.0225, 0.0125), (-0.03897, 0.0225, -0.0125), (-0.03897, 0.0225, 0.0125)], [], [(0, 1, 3, 2), (2, 3, 5, 4), (4, 5, 7, 6), (6, 7, 9, 8), (3, 1, 11, 9, 7, 5), (8, 9, 11, 10), (10, 11, 1, 0), (0, 2, 4, 6, 8, 10)])
_uv = me_cylinder_005.uv_layers.new(name='UVMap')
_uv.uv.foreach_set('vector', [1.0, 0.5, 1.0, 1.0, 0.8333, 1.0, 0.8333, 0.5, 0.8333, 0.5, 0.8333, 1.0, 0.6667, 1.0, 0.6667, 0.5, 0.6667, 0.5, 0.6667, 1.0, 0.5, 1.0, 0.5, 0.5, 0.5, 0.5, 0.5, 1.0, 0.3333, 1.0, 0.3333, 0.5, 0.4578, 0.37, 0.25, 0.49, 0.04215, 0.37, 0.04215, 0.13, 0.25, 0.01, 0.4578, 0.13, 0.3333, 0.5, 0.3333, 1.0, 0.1667, 1.0, 0.1667, 0.5, 0.1667, 0.5, 0.1667, 1.0, -8.941e-08, 1.0, -8.941e-08, 0.5, 0.75, 0.49, 0.9578, 0.37, 0.9578, 0.13, 0.75, 0.01, 0.5422, 0.13, 0.5422, 0.37])
me_cylinder_005.update()
me_cube_008 = bpy.data.meshes.new('Cube.008')
me_cube_008.from_pydata([(-0.0225, -0.0275, -0.1456), (-0.0225, -0.0275, 0.1456), (-0.0225, 0.0275, -0.1456), (-0.0225, 0.0275, 0.1456), (0.0225, -0.0275, -0.1456), (0.0225, -0.0275, 0.1456), (0.0225, 0.0275, -0.1456), (0.0225, 0.0275, 0.1456)], [], [(0, 1, 3, 2), (2, 3, 7, 6), (6, 7, 5, 4), (4, 5, 1, 0), (2, 6, 4, 0), (7, 3, 1, 5)])
_uv = me_cube_008.uv_layers.new(name='UVMap')
_uv.uv.foreach_set('vector', [0.375, 0.0, 0.625, 0.0, 0.625, 0.25, 0.375, 0.25, 0.375, 0.25, 0.625, 0.25, 0.625, 0.5, 0.375, 0.5, 0.375, 0.5, 0.625, 0.5, 0.625, 0.75, 0.375, 0.75, 0.375, 0.75, 0.625, 0.75, 0.625, 1.0, 0.375, 1.0, 0.125, 0.5, 0.375, 0.5, 0.375, 0.75, 0.125, 0.75, 0.625, 0.5, 0.875, 0.5, 0.875, 0.75, 0.625, 0.75])
me_cube_008.update()
me_cylinder_006 = bpy.data.meshes.new('Cylinder.006')
me_cylinder_006.from_pydata([(0.0, 0.018, -0.0325), (0.0, 0.018, 0.0325), (0.01559, 0.009, -0.0325), (0.01559, 0.009, 0.0325), (0.01559, -0.009, -0.0325), (0.01559, -0.009, 0.0325), (0.0, -0.018, -0.0325), (0.0, -0.018, 0.0325), (-0.01559, -0.009, -0.0325), (-0.01559, -0.009, 0.0325), (-0.01559, 0.009, -0.0325), (-0.01559, 0.009, 0.0325)], [], [(0, 1, 3, 2), (2, 3, 5, 4), (4, 5, 7, 6), (6, 7, 9, 8), (3, 1, 11, 9, 7, 5), (8, 9, 11, 10), (10, 11, 1, 0), (0, 2, 4, 6, 8, 10)])
_uv = me_cylinder_006.uv_layers.new(name='UVMap')
_uv.uv.foreach_set('vector', [1.0, 0.5, 1.0, 1.0, 0.8333, 1.0, 0.8333, 0.5, 0.8333, 0.5, 0.8333, 1.0, 0.6667, 1.0, 0.6667, 0.5, 0.6667, 0.5, 0.6667, 1.0, 0.5, 1.0, 0.5, 0.5, 0.5, 0.5, 0.5, 1.0, 0.3333, 1.0, 0.3333, 0.5, 0.4578, 0.37, 0.25, 0.49, 0.04215, 0.37, 0.04215, 0.13, 0.25, 0.01, 0.4578, 0.13, 0.3333, 0.5, 0.3333, 1.0, 0.1667, 1.0, 0.1667, 0.5, 0.1667, 0.5, 0.1667, 1.0, -8.941e-08, 1.0, -8.941e-08, 0.5, 0.75, 0.49, 0.9578, 0.37, 0.9578, 0.13, 0.75, 0.01, 0.5422, 0.13, 0.5422, 0.37])
me_cylinder_006.update()
me_cylinder_007 = bpy.data.meshes.new('Cylinder.007')
me_cylinder_007.from_pydata([(0.0, 0.045, -0.0125), (0.0, 0.045, 0.0125), (0.03897, 0.0225, -0.0125), (0.03897, 0.0225, 0.0125), (0.03897, -0.0225, -0.0125), (0.03897, -0.0225, 0.0125), (0.0, -0.045, -0.0125), (0.0, -0.045, 0.0125), (-0.03897, -0.0225, -0.0125), (-0.03897, -0.0225, 0.0125), (-0.03897, 0.0225, -0.0125), (-0.03897, 0.0225, 0.0125)], [], [(0, 1, 3, 2), (2, 3, 5, 4), (4, 5, 7, 6), (6, 7, 9, 8), (3, 1, 11, 9, 7, 5), (8, 9, 11, 10), (10, 11, 1, 0), (0, 2, 4, 6, 8, 10)])
_uv = me_cylinder_007.uv_layers.new(name='UVMap')
_uv.uv.foreach_set('vector', [1.0, 0.5, 1.0, 1.0, 0.8333, 1.0, 0.8333, 0.5, 0.8333, 0.5, 0.8333, 1.0, 0.6667, 1.0, 0.6667, 0.5, 0.6667, 0.5, 0.6667, 1.0, 0.5, 1.0, 0.5, 0.5, 0.5, 0.5, 0.5, 1.0, 0.3333, 1.0, 0.3333, 0.5, 0.4578, 0.37, 0.25, 0.49, 0.04215, 0.37, 0.04215, 0.13, 0.25, 0.01, 0.4578, 0.13, 0.3333, 0.5, 0.3333, 1.0, 0.1667, 1.0, 0.1667, 0.5, 0.1667, 0.5, 0.1667, 1.0, -8.941e-08, 1.0, -8.941e-08, 0.5, 0.75, 0.49, 0.9578, 0.37, 0.9578, 0.13, 0.75, 0.01, 0.5422, 0.13, 0.5422, 0.37])
me_cylinder_007.update()
me_cylinder_008 = bpy.data.meshes.new('Cylinder.008')
me_cylinder_008.from_pydata([(0.0, 0.045, -0.0125), (0.0, 0.045, 0.0125), (0.03897, 0.0225, -0.0125), (0.03897, 0.0225, 0.0125), (0.03897, -0.0225, -0.0125), (0.03897, -0.0225, 0.0125), (0.0, -0.045, -0.0125), (0.0, -0.045, 0.0125), (-0.03897, -0.0225, -0.0125), (-0.03897, -0.0225, 0.0125), (-0.03897, 0.0225, -0.0125), (-0.03897, 0.0225, 0.0125)], [], [(0, 1, 3, 2), (2, 3, 5, 4), (4, 5, 7, 6), (6, 7, 9, 8), (3, 1, 11, 9, 7, 5), (8, 9, 11, 10), (10, 11, 1, 0), (0, 2, 4, 6, 8, 10)])
_uv = me_cylinder_008.uv_layers.new(name='UVMap')
_uv.uv.foreach_set('vector', [1.0, 0.5, 1.0, 1.0, 0.8333, 1.0, 0.8333, 0.5, 0.8333, 0.5, 0.8333, 1.0, 0.6667, 1.0, 0.6667, 0.5, 0.6667, 0.5, 0.6667, 1.0, 0.5, 1.0, 0.5, 0.5, 0.5, 0.5, 0.5, 1.0, 0.3333, 1.0, 0.3333, 0.5, 0.4578, 0.37, 0.25, 0.49, 0.04215, 0.37, 0.04215, 0.13, 0.25, 0.01, 0.4578, 0.13, 0.3333, 0.5, 0.3333, 1.0, 0.1667, 1.0, 0.1667, 0.5, 0.1667, 0.5, 0.1667, 1.0, -8.941e-08, 1.0, -8.941e-08, 0.5, 0.75, 0.49, 0.9578, 0.37, 0.9578, 0.13, 0.75, 0.01, 0.5422, 0.13, 0.5422, 0.37])
me_cylinder_008.update()
me_cube_009 = bpy.data.meshes.new('Cube.009')
me_cube_009.from_pydata([(-0.0225, -0.0275, -0.1456), (-0.0225, -0.0275, 0.1456), (-0.0225, 0.0275, -0.1456), (-0.0225, 0.0275, 0.1456), (0.0225, -0.0275, -0.1456), (0.0225, -0.0275, 0.1456), (0.0225, 0.0275, -0.1456), (0.0225, 0.0275, 0.1456)], [], [(0, 1, 3, 2), (2, 3, 7, 6), (6, 7, 5, 4), (4, 5, 1, 0), (2, 6, 4, 0), (7, 3, 1, 5)])
_uv = me_cube_009.uv_layers.new(name='UVMap')
_uv.uv.foreach_set('vector', [0.375, 0.0, 0.625, 0.0, 0.625, 0.25, 0.375, 0.25, 0.375, 0.25, 0.625, 0.25, 0.625, 0.5, 0.375, 0.5, 0.375, 0.5, 0.625, 0.5, 0.625, 0.75, 0.375, 0.75, 0.375, 0.75, 0.625, 0.75, 0.625, 1.0, 0.375, 1.0, 0.125, 0.5, 0.375, 0.5, 0.375, 0.75, 0.125, 0.75, 0.625, 0.5, 0.875, 0.5, 0.875, 0.75, 0.625, 0.75])
me_cube_009.update()
me_cylinder_009 = bpy.data.meshes.new('Cylinder.009')
me_cylinder_009.from_pydata([(0.0, 0.018, -0.0325), (0.0, 0.018, 0.0325), (0.01559, 0.009, -0.0325), (0.01559, 0.009, 0.0325), (0.01559, -0.009, -0.0325), (0.01559, -0.009, 0.0325), (0.0, -0.018, -0.0325), (0.0, -0.018, 0.0325), (-0.01559, -0.009, -0.0325), (-0.01559, -0.009, 0.0325), (-0.01559, 0.009, -0.0325), (-0.01559, 0.009, 0.0325)], [], [(0, 1, 3, 2), (2, 3, 5, 4), (4, 5, 7, 6), (6, 7, 9, 8), (3, 1, 11, 9, 7, 5), (8, 9, 11, 10), (10, 11, 1, 0), (0, 2, 4, 6, 8, 10)])
_uv = me_cylinder_009.uv_layers.new(name='UVMap')
_uv.uv.foreach_set('vector', [1.0, 0.5, 1.0, 1.0, 0.8333, 1.0, 0.8333, 0.5, 0.8333, 0.5, 0.8333, 1.0, 0.6667, 1.0, 0.6667, 0.5, 0.6667, 0.5, 0.6667, 1.0, 0.5, 1.0, 0.5, 0.5, 0.5, 0.5, 0.5, 1.0, 0.3333, 1.0, 0.3333, 0.5, 0.4578, 0.37, 0.25, 0.49, 0.04215, 0.37, 0.04215, 0.13, 0.25, 0.01, 0.4578, 0.13, 0.3333, 0.5, 0.3333, 1.0, 0.1667, 1.0, 0.1667, 0.5, 0.1667, 0.5, 0.1667, 1.0, -8.941e-08, 1.0, -8.941e-08, 0.5, 0.75, 0.49, 0.9578, 0.37, 0.9578, 0.13, 0.75, 0.01, 0.5422, 0.13, 0.5422, 0.37])
me_cylinder_009.update()
me_cylinder_010 = bpy.data.meshes.new('Cylinder.010')
me_cylinder_010.from_pydata([(0.0, 0.045, -0.0125), (0.0, 0.045, 0.0125), (0.03897, 0.0225, -0.0125), (0.03897, 0.0225, 0.0125), (0.03897, -0.0225, -0.0125), (0.03897, -0.0225, 0.0125), (0.0, -0.045, -0.0125), (0.0, -0.045, 0.0125), (-0.03897, -0.0225, -0.0125), (-0.03897, -0.0225, 0.0125), (-0.03897, 0.0225, -0.0125), (-0.03897, 0.0225, 0.0125)], [], [(0, 1, 3, 2), (2, 3, 5, 4), (4, 5, 7, 6), (6, 7, 9, 8), (3, 1, 11, 9, 7, 5), (8, 9, 11, 10), (10, 11, 1, 0), (0, 2, 4, 6, 8, 10)])
_uv = me_cylinder_010.uv_layers.new(name='UVMap')
_uv.uv.foreach_set('vector', [1.0, 0.5, 1.0, 1.0, 0.8333, 1.0, 0.8333, 0.5, 0.8333, 0.5, 0.8333, 1.0, 0.6667, 1.0, 0.6667, 0.5, 0.6667, 0.5, 0.6667, 1.0, 0.5, 1.0, 0.5, 0.5, 0.5, 0.5, 0.5, 1.0, 0.3333, 1.0, 0.3333, 0.5, 0.4578, 0.37, 0.25, 0.49, 0.04215, 0.37, 0.04215, 0.13, 0.25, 0.01, 0.4578, 0.13, 0.3333, 0.5, 0.3333, 1.0, 0.1667, 1.0, 0.1667, 0.5, 0.1667, 0.5, 0.1667, 1.0, -8.941e-08, 1.0, -8.941e-08, 0.5, 0.75, 0.49, 0.9578, 0.37, 0.9578, 0.13, 0.75, 0.01, 0.5422, 0.13, 0.5422, 0.37])
me_cylinder_010.update()
me_cylinder_011 = bpy.data.meshes.new('Cylinder.011')
me_cylinder_011.from_pydata([(0.0, 0.045, -0.0125), (0.0, 0.045, 0.0125), (0.03897, 0.0225, -0.0125), (0.03897, 0.0225, 0.0125), (0.03897, -0.0225, -0.0125), (0.03897, -0.0225, 0.0125), (0.0, -0.045, -0.0125), (0.0, -0.045, 0.0125), (-0.03897, -0.0225, -0.0125), (-0.03897, -0.0225, 0.0125), (-0.03897, 0.0225, -0.0125), (-0.03897, 0.0225, 0.0125)], [], [(0, 1, 3, 2), (2, 3, 5, 4), (4, 5, 7, 6), (6, 7, 9, 8), (3, 1, 11, 9, 7, 5), (8, 9, 11, 10), (10, 11, 1, 0), (0, 2, 4, 6, 8, 10)])
_uv = me_cylinder_011.uv_layers.new(name='UVMap')
_uv.uv.foreach_set('vector', [1.0, 0.5, 1.0, 1.0, 0.8333, 1.0, 0.8333, 0.5, 0.8333, 0.5, 0.8333, 1.0, 0.6667, 1.0, 0.6667, 0.5, 0.6667, 0.5, 0.6667, 1.0, 0.5, 1.0, 0.5, 0.5, 0.5, 0.5, 0.5, 1.0, 0.3333, 1.0, 0.3333, 0.5, 0.4578, 0.37, 0.25, 0.49, 0.04215, 0.37, 0.04215, 0.13, 0.25, 0.01, 0.4578, 0.13, 0.3333, 0.5, 0.3333, 1.0, 0.1667, 1.0, 0.1667, 0.5, 0.1667, 0.5, 0.1667, 1.0, -8.941e-08, 1.0, -8.941e-08, 0.5, 0.75, 0.49, 0.9578, 0.37, 0.9578, 0.13, 0.75, 0.01, 0.5422, 0.13, 0.5422, 0.37])
me_cylinder_011.update()
me_cube_010 = bpy.data.meshes.new('Cube.010')
me_cube_010.from_pydata([(-0.0225, -0.0275, -0.1456), (-0.0225, -0.0275, 0.1456), (-0.0225, 0.0275, -0.1456), (-0.0225, 0.0275, 0.1456), (0.0225, -0.0275, -0.1456), (0.0225, -0.0275, 0.1456), (0.0225, 0.0275, -0.1456), (0.0225, 0.0275, 0.1456)], [], [(0, 1, 3, 2), (2, 3, 7, 6), (6, 7, 5, 4), (4, 5, 1, 0), (2, 6, 4, 0), (7, 3, 1, 5)])
_uv = me_cube_010.uv_layers.new(name='UVMap')
_uv.uv.foreach_set('vector', [0.375, 0.0, 0.625, 0.0, 0.625, 0.25, 0.375, 0.25, 0.375, 0.25, 0.625, 0.25, 0.625, 0.5, 0.375, 0.5, 0.375, 0.5, 0.625, 0.5, 0.625, 0.75, 0.375, 0.75, 0.375, 0.75, 0.625, 0.75, 0.625, 1.0, 0.375, 1.0, 0.125, 0.5, 0.375, 0.5, 0.375, 0.75, 0.125, 0.75, 0.625, 0.5, 0.875, 0.5, 0.875, 0.75, 0.625, 0.75])
me_cube_010.update()
me_cylinder_012 = bpy.data.meshes.new('Cylinder.012')
me_cylinder_012.from_pydata([(0.0, 0.018, -0.0325), (0.0, 0.018, 0.0325), (0.01559, 0.009, -0.0325), (0.01559, 0.009, 0.0325), (0.01559, -0.009, -0.0325), (0.01559, -0.009, 0.0325), (0.0, -0.018, -0.0325), (0.0, -0.018, 0.0325), (-0.01559, -0.009, -0.0325), (-0.01559, -0.009, 0.0325), (-0.01559, 0.009, -0.0325), (-0.01559, 0.009, 0.0325)], [], [(0, 1, 3, 2), (2, 3, 5, 4), (4, 5, 7, 6), (6, 7, 9, 8), (3, 1, 11, 9, 7, 5), (8, 9, 11, 10), (10, 11, 1, 0), (0, 2, 4, 6, 8, 10)])
_uv = me_cylinder_012.uv_layers.new(name='UVMap')
_uv.uv.foreach_set('vector', [1.0, 0.5, 1.0, 1.0, 0.8333, 1.0, 0.8333, 0.5, 0.8333, 0.5, 0.8333, 1.0, 0.6667, 1.0, 0.6667, 0.5, 0.6667, 0.5, 0.6667, 1.0, 0.5, 1.0, 0.5, 0.5, 0.5, 0.5, 0.5, 1.0, 0.3333, 1.0, 0.3333, 0.5, 0.4578, 0.37, 0.25, 0.49, 0.04215, 0.37, 0.04215, 0.13, 0.25, 0.01, 0.4578, 0.13, 0.3333, 0.5, 0.3333, 1.0, 0.1667, 1.0, 0.1667, 0.5, 0.1667, 0.5, 0.1667, 1.0, -8.941e-08, 1.0, -8.941e-08, 0.5, 0.75, 0.49, 0.9578, 0.37, 0.9578, 0.13, 0.75, 0.01, 0.5422, 0.13, 0.5422, 0.37])
me_cylinder_012.update()
me_cylinder_013 = bpy.data.meshes.new('Cylinder.013')
me_cylinder_013.from_pydata([(0.0, 0.045, -0.0125), (0.0, 0.045, 0.0125), (0.03897, 0.0225, -0.0125), (0.03897, 0.0225, 0.0125), (0.03897, -0.0225, -0.0125), (0.03897, -0.0225, 0.0125), (0.0, -0.045, -0.0125), (0.0, -0.045, 0.0125), (-0.03897, -0.0225, -0.0125), (-0.03897, -0.0225, 0.0125), (-0.03897, 0.0225, -0.0125), (-0.03897, 0.0225, 0.0125)], [], [(0, 1, 3, 2), (2, 3, 5, 4), (4, 5, 7, 6), (6, 7, 9, 8), (3, 1, 11, 9, 7, 5), (8, 9, 11, 10), (10, 11, 1, 0), (0, 2, 4, 6, 8, 10)])
_uv = me_cylinder_013.uv_layers.new(name='UVMap')
_uv.uv.foreach_set('vector', [1.0, 0.5, 1.0, 1.0, 0.8333, 1.0, 0.8333, 0.5, 0.8333, 0.5, 0.8333, 1.0, 0.6667, 1.0, 0.6667, 0.5, 0.6667, 0.5, 0.6667, 1.0, 0.5, 1.0, 0.5, 0.5, 0.5, 0.5, 0.5, 1.0, 0.3333, 1.0, 0.3333, 0.5, 0.4578, 0.37, 0.25, 0.49, 0.04215, 0.37, 0.04215, 0.13, 0.25, 0.01, 0.4578, 0.13, 0.3333, 0.5, 0.3333, 1.0, 0.1667, 1.0, 0.1667, 0.5, 0.1667, 0.5, 0.1667, 1.0, -8.941e-08, 1.0, -8.941e-08, 0.5, 0.75, 0.49, 0.9578, 0.37, 0.9578, 0.13, 0.75, 0.01, 0.5422, 0.13, 0.5422, 0.37])
me_cylinder_013.update()
me_cylinder_014 = bpy.data.meshes.new('Cylinder.014')
me_cylinder_014.from_pydata([(0.0, 0.045, -0.0125), (0.0, 0.045, 0.0125), (0.03897, 0.0225, -0.0125), (0.03897, 0.0225, 0.0125), (0.03897, -0.0225, -0.0125), (0.03897, -0.0225, 0.0125), (0.0, -0.045, -0.0125), (0.0, -0.045, 0.0125), (-0.03897, -0.0225, -0.0125), (-0.03897, -0.0225, 0.0125), (-0.03897, 0.0225, -0.0125), (-0.03897, 0.0225, 0.0125)], [], [(0, 1, 3, 2), (2, 3, 5, 4), (4, 5, 7, 6), (6, 7, 9, 8), (3, 1, 11, 9, 7, 5), (8, 9, 11, 10), (10, 11, 1, 0), (0, 2, 4, 6, 8, 10)])
_uv = me_cylinder_014.uv_layers.new(name='UVMap')
_uv.uv.foreach_set('vector', [1.0, 0.5, 1.0, 1.0, 0.8333, 1.0, 0.8333, 0.5, 0.8333, 0.5, 0.8333, 1.0, 0.6667, 1.0, 0.6667, 0.5, 0.6667, 0.5, 0.6667, 1.0, 0.5, 1.0, 0.5, 0.5, 0.5, 0.5, 0.5, 1.0, 0.3333, 1.0, 0.3333, 0.5, 0.4578, 0.37, 0.25, 0.49, 0.04215, 0.37, 0.04215, 0.13, 0.25, 0.01, 0.4578, 0.13, 0.3333, 0.5, 0.3333, 1.0, 0.1667, 1.0, 0.1667, 0.5, 0.1667, 0.5, 0.1667, 1.0, -8.941e-08, 1.0, -8.941e-08, 0.5, 0.75, 0.49, 0.9578, 0.37, 0.9578, 0.13, 0.75, 0.01, 0.5422, 0.13, 0.5422, 0.37])
me_cylinder_014.update()
me_cube_011 = bpy.data.meshes.new('Cube.011')
me_cube_011.from_pydata([(-0.0225, -0.0275, -0.1456), (-0.0225, -0.0275, 0.1456), (-0.0225, 0.0275, -0.1456), (-0.0225, 0.0275, 0.1456), (0.0225, -0.0275, -0.1456), (0.0225, -0.0275, 0.1456), (0.0225, 0.0275, -0.1456), (0.0225, 0.0275, 0.1456)], [], [(0, 1, 3, 2), (2, 3, 7, 6), (6, 7, 5, 4), (4, 5, 1, 0), (2, 6, 4, 0), (7, 3, 1, 5)])
_uv = me_cube_011.uv_layers.new(name='UVMap')
_uv.uv.foreach_set('vector', [0.375, 0.0, 0.625, 0.0, 0.625, 0.25, 0.375, 0.25, 0.375, 0.25, 0.625, 0.25, 0.625, 0.5, 0.375, 0.5, 0.375, 0.5, 0.625, 0.5, 0.625, 0.75, 0.375, 0.75, 0.375, 0.75, 0.625, 0.75, 0.625, 1.0, 0.375, 1.0, 0.125, 0.5, 0.375, 0.5, 0.375, 0.75, 0.125, 0.75, 0.625, 0.5, 0.875, 0.5, 0.875, 0.75, 0.625, 0.75])
me_cube_011.update()
me_cylinder_015 = bpy.data.meshes.new('Cylinder.015')
me_cylinder_015.from_pydata([(0.0, 0.018, -0.0325), (0.0, 0.018, 0.0325), (0.01559, 0.009, -0.0325), (0.01559, 0.009, 0.0325), (0.01559, -0.009, -0.0325), (0.01559, -0.009, 0.0325), (0.0, -0.018, -0.0325), (0.0, -0.018, 0.0325), (-0.01559, -0.009, -0.0325), (-0.01559, -0.009, 0.0325), (-0.01559, 0.009, -0.0325), (-0.01559, 0.009, 0.0325)], [], [(0, 1, 3, 2), (2, 3, 5, 4), (4, 5, 7, 6), (6, 7, 9, 8), (3, 1, 11, 9, 7, 5), (8, 9, 11, 10), (10, 11, 1, 0), (0, 2, 4, 6, 8, 10)])
_uv = me_cylinder_015.uv_layers.new(name='UVMap')
_uv.uv.foreach_set('vector', [1.0, 0.5, 1.0, 1.0, 0.8333, 1.0, 0.8333, 0.5, 0.8333, 0.5, 0.8333, 1.0, 0.6667, 1.0, 0.6667, 0.5, 0.6667, 0.5, 0.6667, 1.0, 0.5, 1.0, 0.5, 0.5, 0.5, 0.5, 0.5, 1.0, 0.3333, 1.0, 0.3333, 0.5, 0.4578, 0.37, 0.25, 0.49, 0.04215, 0.37, 0.04215, 0.13, 0.25, 0.01, 0.4578, 0.13, 0.3333, 0.5, 0.3333, 1.0, 0.1667, 1.0, 0.1667, 0.5, 0.1667, 0.5, 0.1667, 1.0, -8.941e-08, 1.0, -8.941e-08, 0.5, 0.75, 0.49, 0.9578, 0.37, 0.9578, 0.13, 0.75, 0.01, 0.5422, 0.13, 0.5422, 0.37])
me_cylinder_015.update()
me_cylinder_016 = bpy.data.meshes.new('Cylinder.016')
me_cylinder_016.from_pydata([(0.0, 0.045, -0.0125), (0.0, 0.045, 0.0125), (0.03897, 0.0225, -0.0125), (0.03897, 0.0225, 0.0125), (0.03897, -0.0225, -0.0125), (0.03897, -0.0225, 0.0125), (0.0, -0.045, -0.0125), (0.0, -0.045, 0.0125), (-0.03897, -0.0225, -0.0125), (-0.03897, -0.0225, 0.0125), (-0.03897, 0.0225, -0.0125), (-0.03897, 0.0225, 0.0125)], [], [(0, 1, 3, 2), (2, 3, 5, 4), (4, 5, 7, 6), (6, 7, 9, 8), (3, 1, 11, 9, 7, 5), (8, 9, 11, 10), (10, 11, 1, 0), (0, 2, 4, 6, 8, 10)])
_uv = me_cylinder_016.uv_layers.new(name='UVMap')
_uv.uv.foreach_set('vector', [1.0, 0.5, 1.0, 1.0, 0.8333, 1.0, 0.8333, 0.5, 0.8333, 0.5, 0.8333, 1.0, 0.6667, 1.0, 0.6667, 0.5, 0.6667, 0.5, 0.6667, 1.0, 0.5, 1.0, 0.5, 0.5, 0.5, 0.5, 0.5, 1.0, 0.3333, 1.0, 0.3333, 0.5, 0.4578, 0.37, 0.25, 0.49, 0.04215, 0.37, 0.04215, 0.13, 0.25, 0.01, 0.4578, 0.13, 0.3333, 0.5, 0.3333, 1.0, 0.1667, 1.0, 0.1667, 0.5, 0.1667, 0.5, 0.1667, 1.0, -8.941e-08, 1.0, -8.941e-08, 0.5, 0.75, 0.49, 0.9578, 0.37, 0.9578, 0.13, 0.75, 0.01, 0.5422, 0.13, 0.5422, 0.37])
me_cylinder_016.update()
me_cylinder_017 = bpy.data.meshes.new('Cylinder.017')
me_cylinder_017.from_pydata([(0.0, 0.045, -0.0125), (0.0, 0.045, 0.0125), (0.03897, 0.0225, -0.0125), (0.03897, 0.0225, 0.0125), (0.03897, -0.0225, -0.0125), (0.03897, -0.0225, 0.0125), (0.0, -0.045, -0.0125), (0.0, -0.045, 0.0125), (-0.03897, -0.0225, -0.0125), (-0.03897, -0.0225, 0.0125), (-0.03897, 0.0225, -0.0125), (-0.03897, 0.0225, 0.0125)], [], [(0, 1, 3, 2), (2, 3, 5, 4), (4, 5, 7, 6), (6, 7, 9, 8), (3, 1, 11, 9, 7, 5), (8, 9, 11, 10), (10, 11, 1, 0), (0, 2, 4, 6, 8, 10)])
_uv = me_cylinder_017.uv_layers.new(name='UVMap')
_uv.uv.foreach_set('vector', [1.0, 0.5, 1.0, 1.0, 0.8333, 1.0, 0.8333, 0.5, 0.8333, 0.5, 0.8333, 1.0, 0.6667, 1.0, 0.6667, 0.5, 0.6667, 0.5, 0.6667, 1.0, 0.5, 1.0, 0.5, 0.5, 0.5, 0.5, 0.5, 1.0, 0.3333, 1.0, 0.3333, 0.5, 0.4578, 0.37, 0.25, 0.49, 0.04215, 0.37, 0.04215, 0.13, 0.25, 0.01, 0.4578, 0.13, 0.3333, 0.5, 0.3333, 1.0, 0.1667, 1.0, 0.1667, 0.5, 0.1667, 0.5, 0.1667, 1.0, -8.941e-08, 1.0, -8.941e-08, 0.5, 0.75, 0.49, 0.9578, 0.37, 0.9578, 0.13, 0.75, 0.01, 0.5422, 0.13, 0.5422, 0.37])
me_cylinder_017.update()

# ---- objects
ob_seat = bpy.data.objects.new('Seat', me_cube)
ob_backrest = bpy.data.objects.new('Backrest', me_cube_001)
ob_backsupport = bpy.data.objects.new('BackSupport', me_cube_002)
ob_armpad = bpy.data.objects.new('ArmPad', me_cube_003)
ob_armsupport = bpy.data.objects.new('ArmSupport', me_cube_004)
ob_armpad_001 = bpy.data.objects.new('ArmPad.001', me_cube_005)
ob_armsupport_001 = bpy.data.objects.new('ArmSupport.001', me_cube_006)
ob_liftcolumn = bpy.data.objects.new('LiftColumn', me_cylinder)
ob_columnsleeve = bpy.data.objects.new('ColumnSleeve', me_cylinder_001)
ob_seatmechanism = bpy.data.objects.new('SeatMechanism', me_cylinder_002)
ob_spoke_0 = bpy.data.objects.new('Spoke_0', me_cube_007)
ob_casterstem_0 = bpy.data.objects.new('CasterStem_0', me_cylinder_003)
ob_caster_0__1 = bpy.data.objects.new('Caster_0_-1', me_cylinder_004)
ob_caster_0_1 = bpy.data.objects.new('Caster_0_1', me_cylinder_005)
ob_spoke_1 = bpy.data.objects.new('Spoke_1', me_cube_008)
ob_casterstem_1 = bpy.data.objects.new('CasterStem_1', me_cylinder_006)
ob_caster_1__1 = bpy.data.objects.new('Caster_1_-1', me_cylinder_007)
ob_caster_1_1 = bpy.data.objects.new('Caster_1_1', me_cylinder_008)
ob_spoke_2 = bpy.data.objects.new('Spoke_2', me_cube_009)
ob_casterstem_2 = bpy.data.objects.new('CasterStem_2', me_cylinder_009)
ob_caster_2__1 = bpy.data.objects.new('Caster_2_-1', me_cylinder_010)
ob_caster_2_1 = bpy.data.objects.new('Caster_2_1', me_cylinder_011)
ob_spoke_3 = bpy.data.objects.new('Spoke_3', me_cube_010)
ob_casterstem_3 = bpy.data.objects.new('CasterStem_3', me_cylinder_012)
ob_caster_3__1 = bpy.data.objects.new('Caster_3_-1', me_cylinder_013)
ob_caster_3_1 = bpy.data.objects.new('Caster_3_1', me_cylinder_014)
ob_spoke_4 = bpy.data.objects.new('Spoke_4', me_cube_011)
ob_casterstem_4 = bpy.data.objects.new('CasterStem_4', me_cylinder_015)
ob_caster_4__1 = bpy.data.objects.new('Caster_4_-1', me_cylinder_016)
ob_caster_4_1 = bpy.data.objects.new('Caster_4_1', me_cylinder_017)

# ---- transforms, parenting, visibility, modifiers, constraints
ob_seat.location = (0.0, -0.015, 0.535)
ob_backrest.location = (0.0, 0.205, 0.86)
ob_backrest.rotation_euler = (-0.1396, 0.0, 0.0)
ob_backsupport.location = (0.0, 0.21, 0.6)
ob_armpad.location = (-0.3, -0.005, 0.745)
ob_armsupport.location = (-0.3, 0.07, 0.625)
ob_armpad_001.location = (0.3, -0.005, 0.745)
ob_armsupport_001.location = (0.3, 0.07, 0.625)
ob_liftcolumn.location = (0.0, 0.0, 0.32)
ob_columnsleeve.location = (0.0, 0.0, 0.2)
ob_seatmechanism.location = (0.0, 0.0, 0.47)
ob_spoke_0.location = (1.087e-17, -0.1775, 0.13)
ob_spoke_0.rotation_euler = (1.778, 1.321e-24, 6.123e-17)
ob_casterstem_0.location = (1.959e-17, -0.32, 0.08)
ob_caster_0__1.location = (-0.022, -0.32, 0.045)
ob_caster_0__1.rotation_euler = (1.571, -0.0, 1.571)
ob_caster_0_1.location = (0.022, -0.32, 0.045)
ob_caster_0_1.rotation_euler = (1.571, -0.0, 1.571)
ob_spoke_1.location = (0.1688, -0.05485, 0.13)
ob_spoke_1.rotation_euler = (1.778, -6.777e-08, 1.257)
ob_casterstem_1.location = (0.3043, -0.09889, 0.08)
ob_caster_1__1.location = (0.2975, -0.1198, 0.045)
ob_caster_1__1.rotation_euler = (1.571, 3.885e-08, 2.827)
ob_caster_1_1.location = (0.3111, -0.07796, 0.045)
ob_caster_1_1.rotation_euler = (1.571, 3.885e-08, 2.827)
ob_spoke_2.location = (0.1043, 0.1436, 0.13)
ob_spoke_2.rotation_euler = (1.778, 7.49e-08, 2.513)
ob_casterstem_2.location = (0.1881, 0.2589, 0.08)
ob_caster_2__1.location = (0.2059, 0.246, 0.045)
ob_caster_2__1.rotation_euler = (1.571, 7.511e-08, -2.199)
ob_caster_2_1.location = (0.1703, 0.2718, 0.045)
ob_caster_2_1.rotation_euler = (1.571, 7.511e-08, -2.199)
ob_spoke_3.location = (-0.1043, 0.1436, 0.13)
ob_spoke_3.rotation_euler = (1.778, -7.49e-08, -2.513)
ob_casterstem_3.location = (-0.1881, 0.2589, 0.08)
ob_caster_3__1.location = (-0.1703, 0.2718, 0.045)
ob_caster_3__1.rotation_euler = (1.571, 1.127e-07, -0.9425)
ob_caster_3_1.location = (-0.2059, 0.246, 0.045)
ob_caster_3_1.rotation_euler = (1.571, 1.127e-07, -0.9425)
ob_spoke_4.location = (-0.1688, -0.05485, 0.13)
ob_spoke_4.rotation_euler = (1.778, 6.777e-08, -1.257)
ob_casterstem_4.location = (-0.3043, -0.09889, 0.08)
ob_caster_4__1.location = (-0.3111, -0.07796, 0.045)
ob_caster_4__1.rotation_euler = (1.571, -3.122e-08, 0.3142)
ob_caster_4_1.location = (-0.2975, -0.1198, 0.045)
ob_caster_4_1.rotation_euler = (1.571, -3.122e-08, 0.3142)

# ---- collection membership
scene.collection.objects.link(ob_seat)
scene.collection.objects.link(ob_backrest)
scene.collection.objects.link(ob_backsupport)
scene.collection.objects.link(ob_armpad)
scene.collection.objects.link(ob_armsupport)
scene.collection.objects.link(ob_armpad_001)
scene.collection.objects.link(ob_armsupport_001)
scene.collection.objects.link(ob_liftcolumn)
scene.collection.objects.link(ob_columnsleeve)
scene.collection.objects.link(ob_seatmechanism)
scene.collection.objects.link(ob_spoke_0)
scene.collection.objects.link(ob_casterstem_0)
scene.collection.objects.link(ob_caster_0__1)
scene.collection.objects.link(ob_caster_0_1)
scene.collection.objects.link(ob_spoke_1)
scene.collection.objects.link(ob_casterstem_1)
scene.collection.objects.link(ob_caster_1__1)
scene.collection.objects.link(ob_caster_1_1)
scene.collection.objects.link(ob_spoke_2)
scene.collection.objects.link(ob_casterstem_2)
scene.collection.objects.link(ob_caster_2__1)
scene.collection.objects.link(ob_caster_2_1)
scene.collection.objects.link(ob_spoke_3)
scene.collection.objects.link(ob_casterstem_3)
scene.collection.objects.link(ob_caster_3__1)
scene.collection.objects.link(ob_caster_3_1)
scene.collection.objects.link(ob_spoke_4)
scene.collection.objects.link(ob_casterstem_4)
scene.collection.objects.link(ob_caster_4__1)
scene.collection.objects.link(ob_caster_4_1)

# ---- scene / render settings (as saved in the file)
scene.frame_start = 1; scene.frame_end = 250; scene.frame_set(1)
scene.render.engine = 'BLENDER_EEVEE_NEXT'
scene.render.bake_bias = 0.0
scene.render.bake_samples = 0
scene.render.compositor_device = 'GPU'
scene.eevee.use_volume_custom_range = False
scene.eevee.fast_gi_thickness_near = 0.1
scene.eevee.fast_gi_thickness_far = 0.0
scene.eevee.ray_tracing_options.screen_trace_thickness = 0.1
bpy.context.view_layer.update()

# ---- added for rendering (the .blend has no active camera and no usable light): camera, sun + grey world if the file has none
cam_auto = bpy.data.cameras.new('AutoCamera')
cam_auto.lens = 50.0
cam_auto.sensor_width = 36.0
cam_auto.clip_end = 1000.0
ob_auto_camera = bpy.data.objects.new('AutoCamera', cam_auto)
scene.collection.objects.link(ob_auto_camera)
ob_auto_camera.location = (1.38049, -1.68072, 1.67051)
ob_auto_camera.rotation_euler = (1.09748, -7.21219e-08, 0.694738)
scene.camera = ob_auto_camera
light_auto_sun = bpy.data.lights.new('AutoSun', 'SUN')
light_auto_sun.energy = 3.0
light_auto_sun.angle = 0.0523599
ob_auto_sun = bpy.data.objects.new('AutoSun', light_auto_sun)
scene.collection.objects.link(ob_auto_sun)
ob_auto_sun.rotation_euler = (0.872665, 0.174533, 0.523599)
if scene.world is None:
    world_auto = bpy.data.worlds.new('AutoWorld')
    world_auto.color = (0.3, 0.3, 0.3)
    scene.world = world_auto
bpy.context.view_layer.update()
